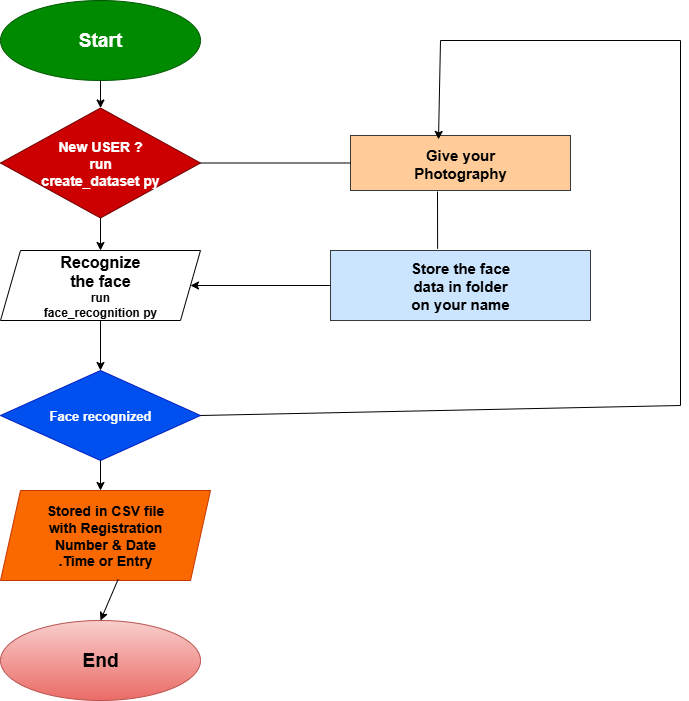

The diagram above was exported from draw.io. Its source (the exported page's mxGraphModel, read from the mxfile embedded in the PNG):
<mxGraphModel dx="1303" dy="659" grid="1" gridSize="10" guides="1" tooltips="1" connect="1" arrows="1" fold="1" page="1" pageScale="1" pageWidth="850" pageHeight="1100" math="0" shadow="0">
  <root>
    <mxCell id="0" />
    <mxCell id="1" parent="0" />
    <mxCell id="TAHDYQJrsqLzXlHNbn12-1" value="&lt;b&gt;&lt;font style=&quot;font-size: 19px;&quot;&gt;Start&lt;/font&gt;&lt;/b&gt;" style="ellipse;whiteSpace=wrap;html=1;fillColor=#008a00;fontColor=#ffffff;strokeColor=#005700;" vertex="1" parent="1">
      <mxGeometry x="120" y="20" width="200" height="80" as="geometry" />
    </mxCell>
    <mxCell id="TAHDYQJrsqLzXlHNbn12-2" value="&lt;span style=&quot;font-size: 14px;&quot;&gt;&lt;b&gt;New USER ?&lt;/b&gt;&lt;/span&gt;&lt;div&gt;&lt;span style=&quot;font-size: 14px;&quot;&gt;&lt;b&gt;run&lt;/b&gt;&lt;/span&gt;&lt;/div&gt;&lt;div&gt;&lt;span style=&quot;font-size: 14px;&quot;&gt;&lt;b&gt;create_dataset py&lt;/b&gt;&lt;/span&gt;&lt;/div&gt;" style="rhombus;whiteSpace=wrap;html=1;fillColor=light-dark(#CC0000,#CC0000);fontColor=#ffffff;strokeColor=#6F0000;" vertex="1" parent="1">
      <mxGeometry x="120" y="127.5" width="200" height="110" as="geometry" />
    </mxCell>
    <mxCell id="TAHDYQJrsqLzXlHNbn12-3" value="&lt;b&gt;&lt;font style=&quot;font-size: 16px;&quot;&gt;Recognize&lt;/font&gt;&lt;/b&gt;&lt;div&gt;&lt;b&gt;&lt;font style=&quot;font-size: 16px;&quot;&gt;the face&lt;/font&gt;&lt;/b&gt;&lt;/div&gt;&lt;div&gt;&lt;b&gt;run&lt;/b&gt;&lt;/div&gt;&lt;div&gt;&lt;b&gt;face_recognition py&lt;/b&gt;&lt;/div&gt;" style="shape=parallelogram;perimeter=parallelogramPerimeter;whiteSpace=wrap;html=1;fixedSize=1;fillColor=light-dark(#FFFFFF,#99004D);" vertex="1" parent="1">
      <mxGeometry x="120" y="270" width="200" height="70" as="geometry" />
    </mxCell>
    <mxCell id="TAHDYQJrsqLzXlHNbn12-4" value="&lt;b&gt;&lt;font style=&quot;font-size: 13px;&quot;&gt;Face recognized&lt;/font&gt;&lt;/b&gt;" style="rhombus;whiteSpace=wrap;html=1;fillColor=#0050ef;fontColor=#ffffff;strokeColor=#001DBC;" vertex="1" parent="1">
      <mxGeometry x="120" y="390" width="200" height="90" as="geometry" />
    </mxCell>
    <mxCell id="TAHDYQJrsqLzXlHNbn12-5" value="&lt;b&gt;&lt;font style=&quot;font-size: 14px;&quot;&gt;Stored in CSV file&lt;/font&gt;&lt;/b&gt;&lt;div&gt;&lt;b&gt;&lt;font style=&quot;font-size: 14px;&quot;&gt;with Registration&lt;/font&gt;&lt;/b&gt;&lt;/div&gt;&lt;div&gt;&lt;b&gt;&lt;font style=&quot;font-size: 14px;&quot;&gt;Number &amp;amp; Date&lt;/font&gt;&lt;/b&gt;&lt;/div&gt;&lt;div&gt;&lt;b&gt;&lt;font style=&quot;font-size: 14px;&quot;&gt;.Time or Entry&lt;/font&gt;&lt;/b&gt;&lt;/div&gt;" style="shape=parallelogram;perimeter=parallelogramPerimeter;whiteSpace=wrap;html=1;fixedSize=1;strokeColor=#C73500;fillColor=#fa6800;fontColor=#000000;" vertex="1" parent="1">
      <mxGeometry x="120" y="510" width="210" height="90" as="geometry" />
    </mxCell>
    <mxCell id="TAHDYQJrsqLzXlHNbn12-6" value="&lt;b&gt;&lt;font style=&quot;font-size: 19px;&quot;&gt;End&lt;/font&gt;&lt;/b&gt;" style="ellipse;whiteSpace=wrap;html=1;fillColor=#f8cecc;gradientColor=#ea6b66;strokeColor=#b85450;" vertex="1" parent="1">
      <mxGeometry x="120" y="640" width="200" height="80" as="geometry" />
    </mxCell>
    <mxCell id="TAHDYQJrsqLzXlHNbn12-7" value="&lt;b&gt;&lt;font style=&quot;font-size: 15px;&quot;&gt;Give your&lt;/font&gt;&lt;/b&gt;&lt;div&gt;&lt;b&gt;&lt;font style=&quot;font-size: 15px;&quot;&gt;Photography&lt;/font&gt;&lt;/b&gt;&lt;/div&gt;" style="rounded=0;whiteSpace=wrap;html=1;fillColor=#ffcc99;strokeColor=#36393d;" vertex="1" parent="1">
      <mxGeometry x="470" y="155" width="220" height="55" as="geometry" />
    </mxCell>
    <mxCell id="TAHDYQJrsqLzXlHNbn12-8" value="&lt;b&gt;&lt;font style=&quot;font-size: 15px;&quot;&gt;Store the face&lt;/font&gt;&lt;/b&gt;&lt;div&gt;&lt;b&gt;&lt;font style=&quot;font-size: 15px;&quot;&gt;data in folder&lt;/font&gt;&lt;/b&gt;&lt;/div&gt;&lt;div&gt;&lt;b&gt;&lt;font style=&quot;font-size: 15px;&quot;&gt;on your name&lt;/font&gt;&lt;/b&gt;&lt;/div&gt;" style="rounded=0;whiteSpace=wrap;html=1;fillColor=#cce5ff;strokeColor=#36393d;" vertex="1" parent="1">
      <mxGeometry x="450" y="270" width="260" height="70" as="geometry" />
    </mxCell>
    <mxCell id="TAHDYQJrsqLzXlHNbn12-9" value="" style="endArrow=classic;html=1;rounded=0;exitX=1;exitY=0.5;exitDx=0;exitDy=0;entryX=0.4;entryY=0.071;entryDx=0;entryDy=0;entryPerimeter=0;" edge="1" parent="1" source="TAHDYQJrsqLzXlHNbn12-4" target="TAHDYQJrsqLzXlHNbn12-7">
      <mxGeometry width="50" height="50" relative="1" as="geometry">
        <mxPoint x="400" y="380" as="sourcePoint" />
        <mxPoint x="450" y="330" as="targetPoint" />
        <Array as="points">
          <mxPoint x="800" y="425" />
          <mxPoint x="800" y="60" />
          <mxPoint x="560" y="60" />
        </Array>
      </mxGeometry>
    </mxCell>
    <mxCell id="TAHDYQJrsqLzXlHNbn12-10" value="" style="endArrow=classic;html=1;rounded=0;exitX=0;exitY=0.5;exitDx=0;exitDy=0;entryX=1;entryY=0.5;entryDx=0;entryDy=0;" edge="1" parent="1" source="TAHDYQJrsqLzXlHNbn12-8" target="TAHDYQJrsqLzXlHNbn12-3">
      <mxGeometry width="50" height="50" relative="1" as="geometry">
        <mxPoint x="400" y="380" as="sourcePoint" />
        <mxPoint x="450" y="330" as="targetPoint" />
      </mxGeometry>
    </mxCell>
    <mxCell id="TAHDYQJrsqLzXlHNbn12-11" value="" style="endArrow=none;html=1;rounded=0;entryX=0.412;entryY=-0.025;entryDx=0;entryDy=0;entryPerimeter=0;" edge="1" parent="1" target="TAHDYQJrsqLzXlHNbn12-8">
      <mxGeometry width="50" height="50" relative="1" as="geometry">
        <mxPoint x="557" y="211" as="sourcePoint" />
        <mxPoint x="560" y="260" as="targetPoint" />
      </mxGeometry>
    </mxCell>
    <mxCell id="TAHDYQJrsqLzXlHNbn12-12" value="" style="endArrow=none;html=1;rounded=0;exitX=1;exitY=0.5;exitDx=0;exitDy=0;entryX=0;entryY=0.5;entryDx=0;entryDy=0;" edge="1" parent="1" source="TAHDYQJrsqLzXlHNbn12-2" target="TAHDYQJrsqLzXlHNbn12-7">
      <mxGeometry width="50" height="50" relative="1" as="geometry">
        <mxPoint x="400" y="380" as="sourcePoint" />
        <mxPoint x="450" y="330" as="targetPoint" />
      </mxGeometry>
    </mxCell>
    <mxCell id="TAHDYQJrsqLzXlHNbn12-13" value="" style="endArrow=classic;html=1;rounded=0;exitX=0.5;exitY=1;exitDx=0;exitDy=0;entryX=0.5;entryY=0;entryDx=0;entryDy=0;" edge="1" parent="1" source="TAHDYQJrsqLzXlHNbn12-1" target="TAHDYQJrsqLzXlHNbn12-2">
      <mxGeometry width="50" height="50" relative="1" as="geometry">
        <mxPoint x="400" y="380" as="sourcePoint" />
        <mxPoint x="450" y="330" as="targetPoint" />
      </mxGeometry>
    </mxCell>
    <mxCell id="TAHDYQJrsqLzXlHNbn12-14" value="" style="endArrow=classic;html=1;rounded=0;exitX=0.5;exitY=1;exitDx=0;exitDy=0;entryX=0.5;entryY=0;entryDx=0;entryDy=0;" edge="1" parent="1" source="TAHDYQJrsqLzXlHNbn12-2" target="TAHDYQJrsqLzXlHNbn12-3">
      <mxGeometry width="50" height="50" relative="1" as="geometry">
        <mxPoint x="400" y="380" as="sourcePoint" />
        <mxPoint x="450" y="330" as="targetPoint" />
      </mxGeometry>
    </mxCell>
    <mxCell id="TAHDYQJrsqLzXlHNbn12-15" value="" style="endArrow=classic;html=1;rounded=0;exitX=0.5;exitY=1;exitDx=0;exitDy=0;entryX=0.5;entryY=0;entryDx=0;entryDy=0;" edge="1" parent="1" source="TAHDYQJrsqLzXlHNbn12-3" target="TAHDYQJrsqLzXlHNbn12-4">
      <mxGeometry width="50" height="50" relative="1" as="geometry">
        <mxPoint x="400" y="380" as="sourcePoint" />
        <mxPoint x="450" y="330" as="targetPoint" />
      </mxGeometry>
    </mxCell>
    <mxCell id="TAHDYQJrsqLzXlHNbn12-16" value="" style="endArrow=classic;html=1;rounded=0;exitX=0.5;exitY=1;exitDx=0;exitDy=0;" edge="1" parent="1" source="TAHDYQJrsqLzXlHNbn12-4">
      <mxGeometry width="50" height="50" relative="1" as="geometry">
        <mxPoint x="400" y="380" as="sourcePoint" />
        <mxPoint x="220" y="510" as="targetPoint" />
      </mxGeometry>
    </mxCell>
    <mxCell id="TAHDYQJrsqLzXlHNbn12-19" value="" style="endArrow=classic;html=1;rounded=0;exitX=0.56;exitY=0.988;exitDx=0;exitDy=0;entryX=0.5;entryY=0;entryDx=0;entryDy=0;exitPerimeter=0;" edge="1" parent="1" source="TAHDYQJrsqLzXlHNbn12-5" target="TAHDYQJrsqLzXlHNbn12-6">
      <mxGeometry width="50" height="50" relative="1" as="geometry">
        <mxPoint x="400" y="390" as="sourcePoint" />
        <mxPoint x="450" y="340" as="targetPoint" />
        <Array as="points" />
      </mxGeometry>
    </mxCell>
  </root>
</mxGraphModel>